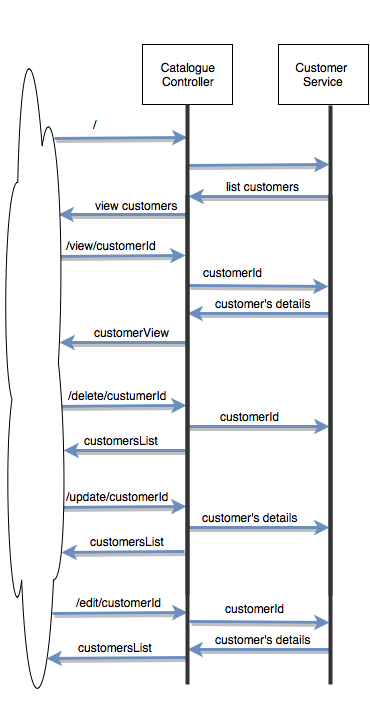

The diagram above was exported from draw.io. Its source (the exported page's mxGraphModel, read from the mxfile embedded in the PNG):
<mxGraphModel dx="951" dy="555" grid="1" gridSize="10" guides="1" tooltips="1" connect="1" arrows="1" fold="1" page="1" pageScale="1" pageWidth="826" pageHeight="1169" background="#ffffff" math="0" shadow="0">
  <root>
    <mxCell id="0" />
    <mxCell id="1" parent="0" />
    <mxCell id="2" value="Catalogue&lt;br&gt;Controller" style="whiteSpace=wrap;html=1;" parent="1" vertex="1">
      <mxGeometry x="151" y="70" width="90" height="60" as="geometry" />
    </mxCell>
    <mxCell id="3" value="Customer&amp;nbsp; Service&lt;br&gt;" style="whiteSpace=wrap;html=1;" parent="1" vertex="1">
      <mxGeometry x="287" y="70" width="90" height="60" as="geometry" />
    </mxCell>
    <mxCell id="10" value="" style="endArrow=classic;html=1;plain-blue;shadow=1;strokeWidth=3;entryX=0.067;entryY=0.5;entryPerimeter=0;" parent="1" target="65" edge="1">
      <mxGeometry width="50" height="50" relative="1" as="geometry">
        <mxPoint x="63" y="164" as="sourcePoint" />
        <mxPoint x="173" y="164" as="targetPoint" />
      </mxGeometry>
    </mxCell>
    <mxCell id="12" value="" style="endArrow=classic;html=1;strokeWidth=3;shadow=1;plain-blue;entryX=0.158;entryY=0.6;entryPerimeter=0;" parent="1" edge="1">
      <mxGeometry x="196" y="191" width="50" height="50" as="geometry">
        <mxPoint x="196" y="191" as="sourcePoint" />
        <mxPoint x="338" y="190" as="targetPoint" />
      </mxGeometry>
    </mxCell>
    <mxCell id="14" value="" style="endArrow=classic;html=1;entryX=0.348;entryY=0.4;entryPerimeter=0;strokeWidth=3;shadow=1;plain-blue;" parent="1" edge="1">
      <mxGeometry x="81" y="211" width="50" height="50" as="geometry">
        <mxPoint x="339" y="222" as="sourcePoint" />
        <mxPoint x="197" y="222" as="targetPoint" />
      </mxGeometry>
    </mxCell>
    <mxCell id="15" value="list customers&lt;br&gt;" style="text;html=1;resizable=0;points=[];align=center;verticalAlign=middle;labelBackgroundColor=#ffffff;" parent="14" vertex="1" connectable="0">
      <mxGeometry x="-0.3881" y="-2" relative="1" as="geometry">
        <mxPoint x="-25" y="-9" as="offset" />
      </mxGeometry>
    </mxCell>
    <mxCell id="16" value="" style="endArrow=classic;html=1;plain-blue;shadow=1;strokeWidth=3;entryX=0.308;entryY=0.5;entryPerimeter=0;" parent="1" edge="1">
      <mxGeometry x="67" y="282" width="50" height="50" as="geometry">
        <mxPoint x="67" y="282" as="sourcePoint" />
        <mxPoint x="194" y="281" as="targetPoint" />
      </mxGeometry>
    </mxCell>
    <mxCell id="17" value="/view/customerId" style="text;html=1;resizable=0;points=[];align=center;verticalAlign=middle;labelBackgroundColor=#ffffff;" parent="16" vertex="1" connectable="0">
      <mxGeometry x="-0.3881" y="-2" relative="1" as="geometry">
        <mxPoint x="13" y="-13" as="offset" />
      </mxGeometry>
    </mxCell>
    <mxCell id="23" value="" style="endArrow=classic;html=1;plain-blue;shadow=1;strokeWidth=3;entryX=0.582;entryY=0.2;entryPerimeter=0;" parent="1" edge="1">
      <mxGeometry x="60" y="431" width="50" height="50" as="geometry">
        <mxPoint x="60" y="432" as="sourcePoint" />
        <mxPoint x="195" y="431" as="targetPoint" />
      </mxGeometry>
    </mxCell>
    <mxCell id="24" value="/delete/custumerId" style="text;html=1;resizable=0;points=[];align=center;verticalAlign=middle;labelBackgroundColor=#ffffff;" parent="23" vertex="1" connectable="0">
      <mxGeometry x="-0.3881" y="-2" relative="1" as="geometry">
        <mxPoint x="25" y="-13" as="offset" />
      </mxGeometry>
    </mxCell>
    <mxCell id="30" value="" style="endArrow=classic;html=1;plain-blue;shadow=1;strokeWidth=3;entryX=0.985;entryY=0.648;entryPerimeter=0;" parent="1" edge="1">
      <mxGeometry x="295" y="330" width="50" height="50" as="geometry">
        <mxPoint x="194" y="368" as="sourcePoint" />
        <mxPoint x="68" y="368" as="targetPoint" />
        <Array as="points">
          <mxPoint x="76" y="368" />
        </Array>
      </mxGeometry>
    </mxCell>
    <mxCell id="31" value="customerView" style="text;html=1;resizable=0;points=[];align=center;verticalAlign=middle;labelBackgroundColor=#ffffff;" parent="30" vertex="1" connectable="0">
      <mxGeometry x="-0.3881" y="-2" relative="1" as="geometry">
        <mxPoint x="-15" y="-9" as="offset" />
      </mxGeometry>
    </mxCell>
    <mxCell id="33" value="" style="endArrow=classic;html=1;strokeWidth=3;shadow=1;plain-blue;entryX=0.923;entryY=0.543;entryPerimeter=0;exitX=0.224;exitY=0.6;exitPerimeter=0;" parent="1" source="65" edge="1">
      <mxGeometry x="-33" y="221" width="50" height="50" as="geometry">
        <mxPoint x="172" y="240" as="sourcePoint" />
        <mxPoint x="67" y="240" as="targetPoint" />
      </mxGeometry>
    </mxCell>
    <mxCell id="34" value="view customers&lt;br&gt;" style="text;html=1;resizable=0;points=[];align=center;verticalAlign=middle;labelBackgroundColor=none;" parent="33" vertex="1" connectable="0">
      <mxGeometry x="-0.3881" y="-2" relative="1" as="geometry">
        <mxPoint x="-11" y="-8" as="offset" />
      </mxGeometry>
    </mxCell>
    <mxCell id="43" value="" style="endArrow=classic;html=1;plain-blue;shadow=1;strokeWidth=3;entryX=0.661;entryY=0.3;entryPerimeter=0;exitX=0.424;exitY=0.4;exitPerimeter=0;" parent="1" edge="1">
      <mxGeometry x="202" y="307" width="50" height="50" as="geometry">
        <mxPoint x="339" y="339" as="sourcePoint" />
        <mxPoint x="196" y="339" as="targetPoint" />
      </mxGeometry>
    </mxCell>
    <mxCell id="44" value="customer's details&lt;br&gt;" style="text;html=1;resizable=0;points=[];align=center;verticalAlign=middle;labelBackgroundColor=#ffffff;" parent="43" vertex="1" connectable="0">
      <mxGeometry x="-0.3881" y="-2" relative="1" as="geometry">
        <mxPoint x="-24" y="-9" as="offset" />
      </mxGeometry>
    </mxCell>
    <mxCell id="49" value="" style="endArrow=classic;html=1;entryX=0.348;entryY=0.4;entryPerimeter=0;strokeWidth=3;shadow=1;plain-blue;" parent="1" edge="1">
      <mxGeometry x="-44" y="465" width="50" height="50" as="geometry">
        <mxPoint x="194" y="476" as="sourcePoint" />
        <mxPoint x="72" y="476" as="targetPoint" />
      </mxGeometry>
    </mxCell>
    <mxCell id="50" value="customersList" style="text;html=1;resizable=0;points=[];align=center;verticalAlign=middle;labelBackgroundColor=#ffffff;" parent="49" vertex="1" connectable="0">
      <mxGeometry x="-0.3881" y="-2" relative="1" as="geometry">
        <mxPoint x="-28" y="-9" as="offset" />
      </mxGeometry>
    </mxCell>
    <mxCell id="51" value="" style="endArrow=classic;html=1;strokeWidth=3;shadow=1;plain-blue;entryX=0.61;entryY=0.6;entryPerimeter=0;" parent="1" edge="1">
      <mxGeometry x="191" y="453" width="50" height="50" as="geometry">
        <mxPoint x="196" y="452" as="sourcePoint" />
        <mxPoint x="338" y="452" as="targetPoint" />
      </mxGeometry>
    </mxCell>
    <mxCell id="52" value="customerId" style="text;html=1;resizable=0;points=[];align=center;verticalAlign=middle;labelBackgroundColor=#ffffff;" parent="51" vertex="1" connectable="0">
      <mxGeometry x="-0.3881" y="-2" relative="1" as="geometry">
        <mxPoint x="19" y="-13" as="offset" />
      </mxGeometry>
    </mxCell>
    <mxCell id="73" value="/" style="text;html=1;resizable=0;points=[];autosize=1;align=left;verticalAlign=top;spacingTop=-4;" parent="1" vertex="1">
      <mxGeometry x="100" y="141" width="20" height="20" as="geometry" />
    </mxCell>
    <mxCell id="74" value="" style="endArrow=classic;html=1;strokeWidth=3;shadow=1;plain-blue;" parent="1" edge="1">
      <mxGeometry x="197" y="311" width="50" height="50" as="geometry">
        <mxPoint x="197" y="311" as="sourcePoint" />
        <mxPoint x="337" y="312" as="targetPoint" />
      </mxGeometry>
    </mxCell>
    <mxCell id="76" value="customerId" style="text;html=1;resizable=0;points=[];autosize=1;align=left;verticalAlign=top;spacingTop=-4;" parent="1" vertex="1">
      <mxGeometry x="210" y="289" width="70" height="20" as="geometry" />
    </mxCell>
    <mxCell id="77" value="" style="endArrow=classic;html=1;plain-blue;shadow=1;strokeWidth=3;entryX=0.582;entryY=0.2;entryPerimeter=0;" parent="1" edge="1">
      <mxGeometry x="60" y="532" width="50" height="50" as="geometry">
        <mxPoint x="60" y="533" as="sourcePoint" />
        <mxPoint x="195" y="532" as="targetPoint" />
      </mxGeometry>
    </mxCell>
    <mxCell id="78" value="/update/customerId" style="text;html=1;resizable=0;points=[];align=center;verticalAlign=middle;labelBackgroundColor=#ffffff;" parent="77" vertex="1" connectable="0">
      <mxGeometry x="-0.3881" y="-2" relative="1" as="geometry">
        <mxPoint x="25" y="-13" as="offset" />
      </mxGeometry>
    </mxCell>
    <mxCell id="79" value="" style="endArrow=classic;html=1;strokeWidth=3;shadow=1;plain-blue;exitX=0.894;exitY=-0.1;exitPerimeter=0;entryX=0.969;entryY=0.762;entryPerimeter=0;" parent="1" edge="1">
      <mxGeometry x="-53" y="566" width="50" height="50" as="geometry">
        <mxPoint x="193" y="577" as="sourcePoint" />
        <mxPoint x="70" y="578" as="targetPoint" />
      </mxGeometry>
    </mxCell>
    <mxCell id="80" value="customersList" style="text;html=1;resizable=0;points=[];align=center;verticalAlign=middle;labelBackgroundColor=#ffffff;" parent="79" vertex="1" connectable="0">
      <mxGeometry x="-0.3881" y="-2" relative="1" as="geometry">
        <mxPoint x="-19" y="-9" as="offset" />
      </mxGeometry>
    </mxCell>
    <mxCell id="81" value="" style="endArrow=classic;html=1;strokeWidth=3;shadow=1;plain-blue;entryX=0.61;entryY=0.6;entryPerimeter=0;" parent="1" edge="1">
      <mxGeometry x="191" y="554" width="50" height="50" as="geometry">
        <mxPoint x="196" y="553" as="sourcePoint" />
        <mxPoint x="338" y="553" as="targetPoint" />
      </mxGeometry>
    </mxCell>
    <mxCell id="82" value="customer's details&lt;br&gt;" style="text;html=1;resizable=0;points=[];align=center;verticalAlign=middle;labelBackgroundColor=#ffffff;" parent="81" vertex="1" connectable="0">
      <mxGeometry x="-0.3881" y="-2" relative="1" as="geometry">
        <mxPoint x="19" y="-13" as="offset" />
      </mxGeometry>
    </mxCell>
    <mxCell id="27" value="" style="ellipse;shape=cloud;whiteSpace=wrap;html=1;" parent="1" vertex="1">
      <mxGeometry x="10" y="27" width="65" height="723" as="geometry" />
    </mxCell>
    <mxCell id="65" value="" style="line;direction=south;html=1;strokeColor=#333333;" parent="1" vertex="1">
      <mxGeometry x="191" y="130" width="10" height="490" as="geometry" />
    </mxCell>
    <mxCell id="66" value="" style="line;direction=south;html=1;strokeColor=#333333;" parent="1" vertex="1">
      <mxGeometry x="334" y="131" width="10" height="490" as="geometry" />
    </mxCell>
    <mxCell id="83" value="" style="endArrow=classic;html=1;plain-blue;shadow=1;strokeWidth=3;entryX=0.582;entryY=0.2;entryPerimeter=0;" edge="1" parent="1">
      <mxGeometry x="61" y="638" width="50" height="50" as="geometry">
        <mxPoint x="61" y="639" as="sourcePoint" />
        <mxPoint x="196" y="638" as="targetPoint" />
      </mxGeometry>
    </mxCell>
    <mxCell id="84" value="/edit/customerId" style="text;html=1;resizable=0;points=[];align=center;verticalAlign=middle;labelBackgroundColor=#ffffff;" vertex="1" connectable="0" parent="83">
      <mxGeometry x="-0.3881" y="-2" relative="1" as="geometry">
        <mxPoint x="25" y="-13" as="offset" />
      </mxGeometry>
    </mxCell>
    <mxCell id="85" value="" style="endArrow=classic;html=1;strokeWidth=3;shadow=1;plain-blue;exitX=0.894;exitY=-0.1;exitPerimeter=0;" edge="1" parent="1">
      <mxGeometry x="-51" y="672" width="50" height="50" as="geometry">
        <mxPoint x="195" y="683" as="sourcePoint" />
        <mxPoint x="55" y="684" as="targetPoint" />
      </mxGeometry>
    </mxCell>
    <mxCell id="86" value="customersList" style="text;html=1;resizable=0;points=[];align=center;verticalAlign=middle;labelBackgroundColor=#ffffff;" vertex="1" connectable="0" parent="85">
      <mxGeometry x="-0.3881" y="-2" relative="1" as="geometry">
        <mxPoint x="-28" y="-9" as="offset" />
      </mxGeometry>
    </mxCell>
    <mxCell id="89" value="" style="endArrow=classic;html=1;plain-blue;shadow=1;strokeWidth=3;entryX=0.661;entryY=0.3;entryPerimeter=0;exitX=0.424;exitY=0.4;exitPerimeter=0;" edge="1" parent="1">
      <mxGeometry x="202" y="643" width="50" height="50" as="geometry">
        <mxPoint x="339" y="675" as="sourcePoint" />
        <mxPoint x="196" y="675" as="targetPoint" />
      </mxGeometry>
    </mxCell>
    <mxCell id="90" value="customer's details&lt;br&gt;" style="text;html=1;resizable=0;points=[];align=center;verticalAlign=middle;labelBackgroundColor=#ffffff;" vertex="1" connectable="0" parent="89">
      <mxGeometry x="-0.3881" y="-2" relative="1" as="geometry">
        <mxPoint x="-24" y="-9" as="offset" />
      </mxGeometry>
    </mxCell>
    <mxCell id="91" value="" style="endArrow=classic;html=1;strokeWidth=3;shadow=1;plain-blue;" edge="1" parent="1">
      <mxGeometry x="198" y="647" width="50" height="50" as="geometry">
        <mxPoint x="198" y="647" as="sourcePoint" />
        <mxPoint x="338" y="648" as="targetPoint" />
      </mxGeometry>
    </mxCell>
    <mxCell id="92" value="" style="line;direction=south;html=1;strokeColor=#333333;" vertex="1" parent="1">
      <mxGeometry x="334" y="220" width="10" height="490" as="geometry" />
    </mxCell>
    <mxCell id="93" value="" style="line;direction=south;html=1;strokeColor=#333333;" vertex="1" parent="1">
      <mxGeometry x="191" y="220" width="10" height="490" as="geometry" />
    </mxCell>
    <mxCell id="94" value="customerId" style="text;html=1;resizable=0;points=[];autosize=1;align=left;verticalAlign=top;spacingTop=-4;" vertex="1" parent="1">
      <mxGeometry x="232" y="625" width="70" height="20" as="geometry" />
    </mxCell>
  </root>
</mxGraphModel>